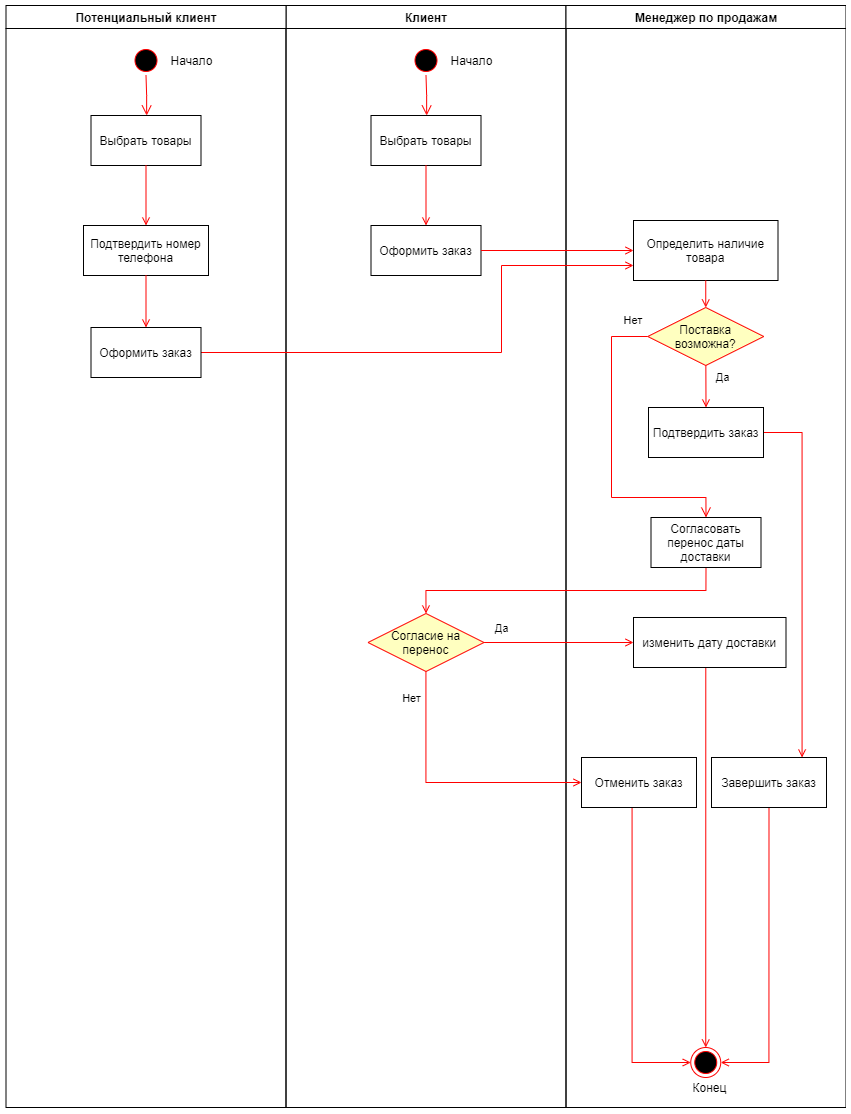

The diagram above was exported from draw.io. Its source (the exported page's mxGraphModel, read from the mxfile embedded in the PNG):
<mxGraphModel dx="2632" dy="739" grid="1" gridSize="10" guides="1" tooltips="1" connect="1" arrows="1" fold="1" page="1" pageScale="1" pageWidth="1169" pageHeight="826" background="#ffffff" math="0" shadow="0">
  <root>
    <mxCell id="0" />
    <mxCell id="1" parent="0" />
    <mxCell id="2" value="Клиент" style="swimlane;whiteSpace=wrap" parent="1" vertex="1">
      <mxGeometry x="164.5" y="128" width="280" height="1102" as="geometry" />
    </mxCell>
    <mxCell id="5" value="Н" style="ellipse;shape=startState;fillColor=#000000;strokeColor=#ff0000;" parent="2" vertex="1">
      <mxGeometry x="125" y="40" width="30" height="30" as="geometry" />
    </mxCell>
    <mxCell id="6" value="" style="edgeStyle=elbowEdgeStyle;elbow=horizontal;verticalAlign=bottom;endArrow=open;endSize=8;strokeColor=#FF0000;endFill=1;rounded=0" parent="2" source="5" target="7" edge="1">
      <mxGeometry x="125" y="40" as="geometry">
        <mxPoint x="140" y="110" as="targetPoint" />
      </mxGeometry>
    </mxCell>
    <mxCell id="7" value="Выбрать товары" style="" parent="2" vertex="1">
      <mxGeometry x="85" y="110" width="110" height="50" as="geometry" />
    </mxCell>
    <mxCell id="8" value="Оформить заказ" style="" parent="2" vertex="1">
      <mxGeometry x="85" y="220" width="110" height="50" as="geometry" />
    </mxCell>
    <mxCell id="9" value="" style="endArrow=open;strokeColor=#FF0000;endFill=1;rounded=0" parent="2" source="7" target="8" edge="1">
      <mxGeometry relative="1" as="geometry" />
    </mxCell>
    <mxCell id="WKapRa2lZZO5Kwm4olg7-49" value="Начало" style="text;html=1;align=center;verticalAlign=middle;resizable=0;points=[];autosize=1;" parent="2" vertex="1">
      <mxGeometry x="155" y="45" width="60" height="20" as="geometry" />
    </mxCell>
    <mxCell id="3" value="Менеджер по продажам" style="swimlane;whiteSpace=wrap" parent="1" vertex="1">
      <mxGeometry x="444.5" y="128" width="280" height="1102" as="geometry" />
    </mxCell>
    <mxCell id="16" value="Определить наличие&#10;товара" style="" parent="3" vertex="1">
      <mxGeometry x="67.5" y="215" width="144.5" height="60" as="geometry" />
    </mxCell>
    <mxCell id="7Ot2pXbpsvVFDs8CNOE2-51" style="edgeStyle=orthogonalEdgeStyle;rounded=0;orthogonalLoop=1;jettySize=auto;html=1;endArrow=open;endFill=0;strokeColor=#FF0000;" edge="1" parent="3" source="18" target="WKapRa2lZZO5Kwm4olg7-58">
      <mxGeometry relative="1" as="geometry">
        <Array as="points">
          <mxPoint x="236" y="427" />
        </Array>
      </mxGeometry>
    </mxCell>
    <mxCell id="18" value="Подтвердить заказ" style="" parent="3" vertex="1">
      <mxGeometry x="82.5" y="402" width="115" height="50" as="geometry" />
    </mxCell>
    <mxCell id="19" value="" style="endArrow=open;strokeColor=#FF0000;endFill=1;rounded=0;entryX=0.5;entryY=0;entryDx=0;entryDy=0;" parent="3" source="16" target="21" edge="1">
      <mxGeometry relative="1" as="geometry" />
    </mxCell>
    <mxCell id="WKapRa2lZZO5Kwm4olg7-41" style="rounded=0;orthogonalLoop=1;jettySize=auto;html=1;entryX=0.5;entryY=0;entryDx=0;entryDy=0;fillColor=#ffcd28;strokeColor=#FF0000;gradientColor=#ffa500;endArrow=open;endFill=0;" parent="3" source="21" target="18" edge="1">
      <mxGeometry relative="1" as="geometry" />
    </mxCell>
    <mxCell id="WKapRa2lZZO5Kwm4olg7-42" value="Да" style="edgeLabel;html=1;align=center;verticalAlign=middle;resizable=0;points=[];" parent="WKapRa2lZZO5Kwm4olg7-41" vertex="1" connectable="0">
      <mxGeometry x="-0.4381" relative="1" as="geometry">
        <mxPoint x="15.5" as="offset" />
      </mxGeometry>
    </mxCell>
    <mxCell id="21" value="Поставка&#10;возможна?" style="rhombus;fillColor=#ffffc0;strokeColor=#ff0000;" parent="3" vertex="1">
      <mxGeometry x="81.75" y="302" width="116" height="58" as="geometry" />
    </mxCell>
    <mxCell id="WKapRa2lZZO5Kwm4olg7-47" style="edgeStyle=orthogonalEdgeStyle;rounded=0;orthogonalLoop=1;jettySize=auto;html=1;exitX=0.5;exitY=1;exitDx=0;exitDy=0;endArrow=open;endFill=0;strokeColor=#FF0000;entryX=0.5;entryY=0;entryDx=0;entryDy=0;" parent="3" source="WKapRa2lZZO5Kwm4olg7-43" target="38" edge="1">
      <mxGeometry relative="1" as="geometry">
        <mxPoint x="445.5" y="752" as="targetPoint" />
        <Array as="points">
          <mxPoint x="140" y="662" />
        </Array>
      </mxGeometry>
    </mxCell>
    <mxCell id="WKapRa2lZZO5Kwm4olg7-43" value="изменить дату доставки" style="" parent="3" vertex="1">
      <mxGeometry x="67.5" y="612" width="152.5" height="50" as="geometry" />
    </mxCell>
    <mxCell id="38" value="" style="ellipse;shape=endState;fillColor=#000000;strokeColor=#ff0000" parent="3" vertex="1">
      <mxGeometry x="124.75" y="1042" width="30" height="30" as="geometry" />
    </mxCell>
    <mxCell id="WKapRa2lZZO5Kwm4olg7-48" value="Конец" style="text;html=1;align=center;verticalAlign=middle;resizable=0;points=[];autosize=1;" parent="3" vertex="1">
      <mxGeometry x="118.75" y="1072" width="50" height="20" as="geometry" />
    </mxCell>
    <mxCell id="WKapRa2lZZO5Kwm4olg7-55" style="edgeStyle=orthogonalEdgeStyle;rounded=0;orthogonalLoop=1;jettySize=auto;html=1;exitX=0.5;exitY=1;exitDx=0;exitDy=0;entryX=0;entryY=0.5;entryDx=0;entryDy=0;endArrow=open;endFill=0;strokeColor=#FF0000;" parent="3" source="WKapRa2lZZO5Kwm4olg7-53" target="38" edge="1">
      <mxGeometry relative="1" as="geometry">
        <Array as="points">
          <mxPoint x="66" y="802" />
          <mxPoint x="66" y="1057" />
        </Array>
      </mxGeometry>
    </mxCell>
    <mxCell id="WKapRa2lZZO5Kwm4olg7-53" value="Отменить заказ" style="" parent="3" vertex="1">
      <mxGeometry x="15.5" y="752" width="115" height="50" as="geometry" />
    </mxCell>
    <mxCell id="WKapRa2lZZO5Kwm4olg7-59" style="edgeStyle=orthogonalEdgeStyle;rounded=0;orthogonalLoop=1;jettySize=auto;html=1;exitX=0.5;exitY=1;exitDx=0;exitDy=0;entryX=1;entryY=0.5;entryDx=0;entryDy=0;endArrow=open;endFill=0;strokeColor=#FF0000;" parent="3" source="WKapRa2lZZO5Kwm4olg7-58" target="38" edge="1">
      <mxGeometry relative="1" as="geometry" />
    </mxCell>
    <mxCell id="WKapRa2lZZO5Kwm4olg7-58" value="Завершить заказ" style="" parent="3" vertex="1">
      <mxGeometry x="145.5" y="752" width="115" height="50" as="geometry" />
    </mxCell>
    <mxCell id="20" value="" style="endArrow=open;strokeColor=#FF0000;endFill=1;rounded=0;exitX=1;exitY=0.5;exitDx=0;exitDy=0;entryX=0;entryY=0.5;entryDx=0;entryDy=0;" parent="1" source="8" target="16" edge="1">
      <mxGeometry relative="1" as="geometry">
        <mxPoint x="334.5" y="478" as="sourcePoint" />
      </mxGeometry>
    </mxCell>
    <mxCell id="WKapRa2lZZO5Kwm4olg7-44" style="edgeStyle=orthogonalEdgeStyle;rounded=0;orthogonalLoop=1;jettySize=auto;html=1;entryX=0.5;entryY=0;entryDx=0;entryDy=0;endArrow=open;endFill=0;strokeColor=#FF0000;exitX=0.5;exitY=1;exitDx=0;exitDy=0;" parent="1" source="30" target="WKapRa2lZZO5Kwm4olg7-51" edge="1">
      <mxGeometry relative="1" as="geometry" />
    </mxCell>
    <mxCell id="30" value="Согласовать &#10;перенос даты&#10;доставки" style="" parent="1" vertex="1">
      <mxGeometry x="529.5" y="640" width="110" height="50" as="geometry" />
    </mxCell>
    <mxCell id="23" value="Нет" style="edgeStyle=orthogonalEdgeStyle;elbow=horizontal;align=left;verticalAlign=top;endArrow=open;endSize=8;strokeColor=#FF0000;endFill=1;rounded=0;entryX=0.5;entryY=0;entryDx=0;entryDy=0;" parent="1" source="21" target="30" edge="1">
      <mxGeometry x="-0.8316" y="-29" relative="1" as="geometry">
        <mxPoint x="634.5" y="433" as="targetPoint" />
        <Array as="points">
          <mxPoint x="490" y="459" />
          <mxPoint x="490" y="620" />
          <mxPoint x="584" y="620" />
        </Array>
        <mxPoint as="offset" />
      </mxGeometry>
    </mxCell>
    <mxCell id="WKapRa2lZZO5Kwm4olg7-52" style="edgeStyle=orthogonalEdgeStyle;rounded=0;orthogonalLoop=1;jettySize=auto;html=1;exitX=1;exitY=0.5;exitDx=0;exitDy=0;entryX=0;entryY=0.5;entryDx=0;entryDy=0;endArrow=open;endFill=0;strokeColor=#FF0000;" parent="1" source="WKapRa2lZZO5Kwm4olg7-51" target="WKapRa2lZZO5Kwm4olg7-43" edge="1">
      <mxGeometry relative="1" as="geometry" />
    </mxCell>
    <mxCell id="WKapRa2lZZO5Kwm4olg7-56" value="Да" style="edgeLabel;html=1;align=center;verticalAlign=middle;resizable=0;points=[];" parent="WKapRa2lZZO5Kwm4olg7-52" vertex="1" connectable="0">
      <mxGeometry x="-0.6883" relative="1" as="geometry">
        <mxPoint x="-6" y="-15" as="offset" />
      </mxGeometry>
    </mxCell>
    <mxCell id="WKapRa2lZZO5Kwm4olg7-54" style="edgeStyle=orthogonalEdgeStyle;rounded=0;orthogonalLoop=1;jettySize=auto;html=1;entryX=0;entryY=0.5;entryDx=0;entryDy=0;endArrow=open;endFill=0;strokeColor=#FF0000;" parent="1" source="WKapRa2lZZO5Kwm4olg7-51" target="WKapRa2lZZO5Kwm4olg7-53" edge="1">
      <mxGeometry relative="1" as="geometry">
        <Array as="points">
          <mxPoint x="305" y="905" />
        </Array>
      </mxGeometry>
    </mxCell>
    <mxCell id="WKapRa2lZZO5Kwm4olg7-57" value="Нет" style="edgeLabel;html=1;align=center;verticalAlign=middle;resizable=0;points=[];" parent="WKapRa2lZZO5Kwm4olg7-54" vertex="1" connectable="0">
      <mxGeometry x="-0.8129" y="-2" relative="1" as="geometry">
        <mxPoint x="-13" y="2" as="offset" />
      </mxGeometry>
    </mxCell>
    <mxCell id="WKapRa2lZZO5Kwm4olg7-51" value="Согласие на&#10;перенос" style="rhombus;fillColor=#ffffc0;strokeColor=#ff0000;" parent="1" vertex="1">
      <mxGeometry x="246.5" y="736" width="116" height="58" as="geometry" />
    </mxCell>
    <mxCell id="7Ot2pXbpsvVFDs8CNOE2-39" value="Потенциальный клиент" style="swimlane;whiteSpace=wrap" vertex="1" parent="1">
      <mxGeometry x="-115.5" y="128" width="280" height="1102" as="geometry" />
    </mxCell>
    <mxCell id="7Ot2pXbpsvVFDs8CNOE2-40" value="Н" style="ellipse;shape=startState;fillColor=#000000;strokeColor=#ff0000;" vertex="1" parent="7Ot2pXbpsvVFDs8CNOE2-39">
      <mxGeometry x="125" y="40" width="30" height="30" as="geometry" />
    </mxCell>
    <mxCell id="7Ot2pXbpsvVFDs8CNOE2-41" value="" style="edgeStyle=elbowEdgeStyle;elbow=horizontal;verticalAlign=bottom;endArrow=open;endSize=8;strokeColor=#FF0000;endFill=1;rounded=0" edge="1" parent="7Ot2pXbpsvVFDs8CNOE2-39" source="7Ot2pXbpsvVFDs8CNOE2-40" target="7Ot2pXbpsvVFDs8CNOE2-42">
      <mxGeometry x="125" y="40" as="geometry">
        <mxPoint x="140" y="110" as="targetPoint" />
      </mxGeometry>
    </mxCell>
    <mxCell id="7Ot2pXbpsvVFDs8CNOE2-42" value="Выбрать товары" style="" vertex="1" parent="7Ot2pXbpsvVFDs8CNOE2-39">
      <mxGeometry x="85" y="110" width="110" height="50" as="geometry" />
    </mxCell>
    <mxCell id="7Ot2pXbpsvVFDs8CNOE2-43" value="Подтвердить номер&#10;телефона" style="" vertex="1" parent="7Ot2pXbpsvVFDs8CNOE2-39">
      <mxGeometry x="77.5" y="220" width="125" height="50" as="geometry" />
    </mxCell>
    <mxCell id="7Ot2pXbpsvVFDs8CNOE2-44" value="" style="endArrow=open;strokeColor=#FF0000;endFill=1;rounded=0" edge="1" parent="7Ot2pXbpsvVFDs8CNOE2-39" source="7Ot2pXbpsvVFDs8CNOE2-42" target="7Ot2pXbpsvVFDs8CNOE2-43">
      <mxGeometry relative="1" as="geometry" />
    </mxCell>
    <mxCell id="7Ot2pXbpsvVFDs8CNOE2-45" value="Начало" style="text;html=1;align=center;verticalAlign=middle;resizable=0;points=[];autosize=1;" vertex="1" parent="7Ot2pXbpsvVFDs8CNOE2-39">
      <mxGeometry x="155" y="45" width="60" height="20" as="geometry" />
    </mxCell>
    <mxCell id="7Ot2pXbpsvVFDs8CNOE2-50" style="edgeStyle=orthogonalEdgeStyle;rounded=0;orthogonalLoop=1;jettySize=auto;html=1;entryX=0;entryY=0.75;entryDx=0;entryDy=0;strokeColor=#FF0000;endArrow=open;endFill=0;" edge="1" parent="1" source="7Ot2pXbpsvVFDs8CNOE2-46" target="16">
      <mxGeometry relative="1" as="geometry">
        <Array as="points">
          <mxPoint x="380" y="475" />
          <mxPoint x="380" y="388" />
        </Array>
      </mxGeometry>
    </mxCell>
    <mxCell id="7Ot2pXbpsvVFDs8CNOE2-46" value="Оформить заказ" style="" vertex="1" parent="1">
      <mxGeometry x="-30.5" y="450" width="110" height="50" as="geometry" />
    </mxCell>
    <mxCell id="7Ot2pXbpsvVFDs8CNOE2-47" value="" style="endArrow=open;strokeColor=#FF0000;endFill=1;rounded=0;" edge="1" parent="1" target="7Ot2pXbpsvVFDs8CNOE2-46" source="7Ot2pXbpsvVFDs8CNOE2-43">
      <mxGeometry relative="1" as="geometry">
        <mxPoint x="24.5" y="348" as="sourcePoint" />
      </mxGeometry>
    </mxCell>
  </root>
</mxGraphModel>